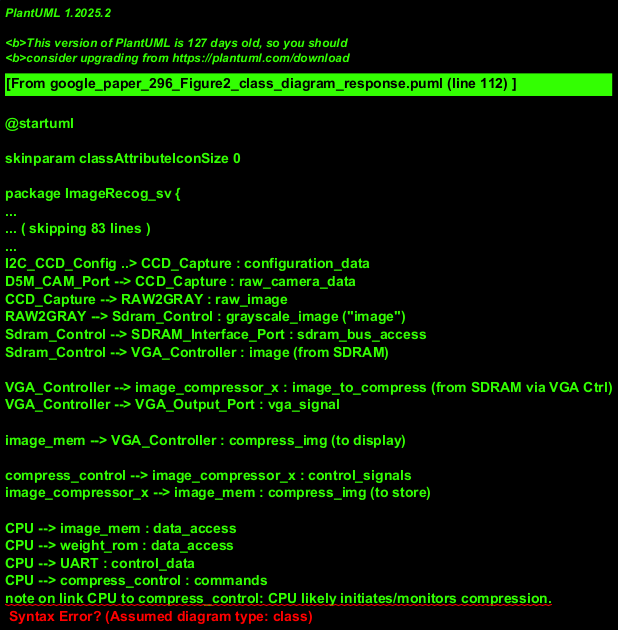

The diagram above was rendered by PlantUML. Its source (embedded in the PNG):
@startuml
' Making reasonable assumptions about class attributes or methods, as they are not detailed.
' Multiplicities are assumed to be 1 to 1 or 1 to many where appropriate implicitly.

skinparam classAttributeIconSize 0

package ImageRecog_sv {
  class CLK_and_Reset {
    + provide_clock(): void
    + provide_reset(): void
  }
  note right: Provides timing and reset signals\nto most internal modules.

  class I2C_CCD_Config {
    + configure_sensor(settings): void
  }
  note left: Configures the CCD sensor\nvia I2C protocol from D5M_I2C.

  class CCD_Capture {
    + capture_raw_image(): RawImageData
  }
  note left: Captures raw image data\nfrom D5M_CAM.

  class RAW2GRAY {
    + convert_to_grayscale(raw_image: RawImageData): GrayscaleImage
  }
  note left: Converts raw image to grayscale.

  class Sdram_Control {
    + write_image_data(image: GrayscaleImage): void
    + read_image_data(): GrayscaleImage
  }
  note right: Manages image data storage\nand retrieval from/to external SDRAM.

  class VGA_Controller {
    + display_image_from_sdram(image: GrayscaleImage): void
    + display_compressed_image(compressed_image: CompressedImage): void
    + route_image_to_compressor(image: GrayscaleImage): void
  }
  note right of VGA_Controller
    Drives VGA display.
    Routes image from Sdram_Control to image_compressor_x.
    Can display 'image' from Sdram_Control or 'compress_img' from image_mem.
  end note

  class image_compressor_x {
    + compress_image_data(image_data: GrayscaleImage): CompressedImage
  }
  note left: Performs image compression based on\ncontrol signals from compress_control.

  class compress_control {
    + start_compression(): void
    + get_status(): CompressionStatus
  }
  note left: Controls the image\ncompression process, likely commanded by CPU.

  class image_mem {
    + store_compressed_image(compressed_image: CompressedImage): void
    + retrieve_compressed_image(): CompressedImage
  }
  note right: Internal memory for storing\nand providing compressed images.

  class CPU {
    + execute_recognition_task(): void
    + manage_compression(): void
    + communicate_uart(): void
  }
  note right: Central processing unit for\nrecognition, control, and communication.

  class weight_rom {
    + get_recognition_weights(): WeightData
  }
  note right: Read-Only Memory storing\nrecognition model weights.

  class UART {
    + transmit_data(data: byte[]): void
    + receive_data(): byte[]
  }
  note right: Handles serial communication\nvia TX/RX lines.
}

' External Interfaces (represented as simple classes for clarity of connections)
class D5M_CAM_Port
class D5M_I2C_Port
class REF_CLK_Port
class SDRAM_Interface_Port
class VGA_Output_Port
class TX_RX_Port

' Relationships indicating data/control flow
REF_CLK_Port --> CLK_and_Reset : ref_clk_signal
D5M_I2C_Port --> I2C_CCD_Config : i2c_bus
I2C_CCD_Config ..> CCD_Capture : configuration_data
D5M_CAM_Port --> CCD_Capture : raw_camera_data
CCD_Capture --> RAW2GRAY : raw_image
RAW2GRAY --> Sdram_Control : grayscale_image ("image")
Sdram_Control --> SDRAM_Interface_Port : sdram_bus_access
Sdram_Control --> VGA_Controller : image (from SDRAM)

VGA_Controller --> image_compressor_x : image_to_compress (from SDRAM via VGA Ctrl)
VGA_Controller --> VGA_Output_Port : vga_signal

image_mem --> VGA_Controller : compress_img (to display)

compress_control --> image_compressor_x : control_signals
image_compressor_x --> image_mem : compress_img (to store)

CPU --> image_mem : data_access
CPU --> weight_rom : data_access
CPU --> UART : control_data
CPU --> compress_control : commands
note on link CPU to compress_control: CPU likely initiates/monitors compression.

UART --> TX_RX_Port : serial_signals

CLK_and_Reset --> I2C_CCD_Config : clk, rst
CLK_and_Reset --> CCD_Capture : clk, rst
CLK_and_Reset --> RAW2GRAY : clk, rst
CLK_and_Reset --> Sdram_Control : clk, rst
CLK_and_Reset --> VGA_Controller : clk, rst
CLK_and_Reset --> image_compressor_x : clk, rst
CLK_and_Reset --> image_mem : clk, rst
CLK_and_Reset --> CPU : clk, rst
CLK_and_Reset --> compress_control: clk, rst
CLK_and_Reset --> weight_rom: clk, rst (if synchronous ROM)
CLK_and_Reset --> UART : clk, rst
note on link CLK_and_Reset: Assuming all major modules require clock and reset.
@enduml